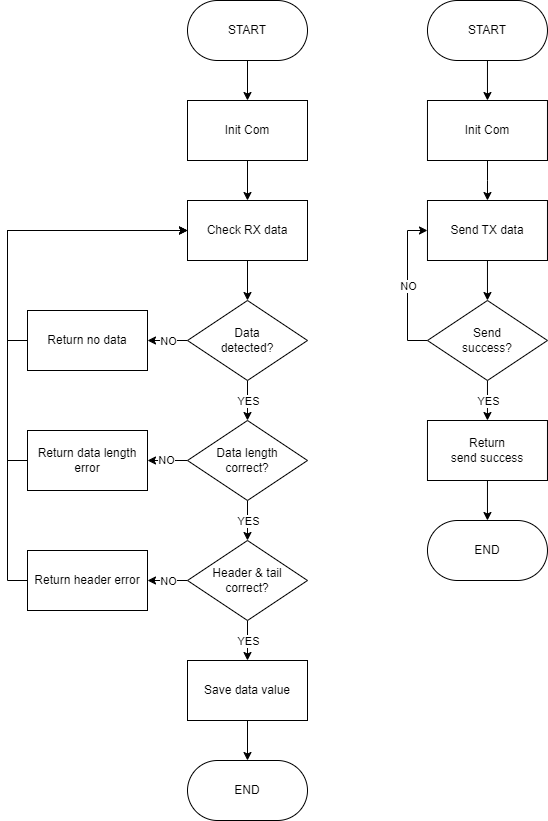

The diagram above was exported from draw.io. Its source (the exported page's mxGraphModel, read from the mxfile embedded in the PNG):
<mxGraphModel dx="1313" dy="776" grid="1" gridSize="10" guides="1" tooltips="1" connect="1" arrows="1" fold="1" page="1" pageScale="1" pageWidth="800" pageHeight="1200" math="0" shadow="0">
  <root>
    <mxCell id="0" />
    <mxCell id="1" parent="0" />
    <mxCell id="oKPK6KgSLHvTUJZ2BaCn-7" value="" style="edgeStyle=orthogonalEdgeStyle;rounded=0;orthogonalLoop=1;jettySize=auto;html=1;" edge="1" parent="1" source="oKPK6KgSLHvTUJZ2BaCn-2" target="oKPK6KgSLHvTUJZ2BaCn-6">
      <mxGeometry relative="1" as="geometry" />
    </mxCell>
    <mxCell id="oKPK6KgSLHvTUJZ2BaCn-2" value="Init Com" style="rounded=0;whiteSpace=wrap;html=1;" vertex="1" parent="1">
      <mxGeometry x="240" y="140" width="120" height="60" as="geometry" />
    </mxCell>
    <mxCell id="oKPK6KgSLHvTUJZ2BaCn-3" value="" style="edgeStyle=orthogonalEdgeStyle;rounded=0;orthogonalLoop=1;jettySize=auto;html=1;" edge="1" parent="1" source="oKPK6KgSLHvTUJZ2BaCn-4" target="oKPK6KgSLHvTUJZ2BaCn-2">
      <mxGeometry relative="1" as="geometry" />
    </mxCell>
    <mxCell id="oKPK6KgSLHvTUJZ2BaCn-4" value="START" style="rounded=1;whiteSpace=wrap;html=1;arcSize=50;" vertex="1" parent="1">
      <mxGeometry x="240" y="40" width="120" height="60" as="geometry" />
    </mxCell>
    <mxCell id="vc7Owg_q9BdIWr1LTd3s-2" value="" style="edgeStyle=orthogonalEdgeStyle;rounded=0;orthogonalLoop=1;jettySize=auto;html=1;" edge="1" parent="1" source="oKPK6KgSLHvTUJZ2BaCn-6" target="vc7Owg_q9BdIWr1LTd3s-1">
      <mxGeometry relative="1" as="geometry" />
    </mxCell>
    <mxCell id="oKPK6KgSLHvTUJZ2BaCn-6" value="Check RX data" style="rounded=0;whiteSpace=wrap;html=1;" vertex="1" parent="1">
      <mxGeometry x="240" y="240" width="120" height="60" as="geometry" />
    </mxCell>
    <mxCell id="vc7Owg_q9BdIWr1LTd3s-4" value="" style="edgeStyle=orthogonalEdgeStyle;rounded=0;orthogonalLoop=1;jettySize=auto;html=1;" edge="1" parent="1" source="vc7Owg_q9BdIWr1LTd3s-1" target="vc7Owg_q9BdIWr1LTd3s-3">
      <mxGeometry relative="1" as="geometry" />
    </mxCell>
    <mxCell id="vc7Owg_q9BdIWr1LTd3s-29" value="YES" style="edgeLabel;html=1;align=center;verticalAlign=middle;resizable=0;points=[];" vertex="1" connectable="0" parent="vc7Owg_q9BdIWr1LTd3s-4">
      <mxGeometry relative="1" as="geometry">
        <mxPoint as="offset" />
      </mxGeometry>
    </mxCell>
    <mxCell id="vc7Owg_q9BdIWr1LTd3s-20" value="" style="edgeStyle=orthogonalEdgeStyle;rounded=0;orthogonalLoop=1;jettySize=auto;html=1;" edge="1" parent="1" source="vc7Owg_q9BdIWr1LTd3s-1" target="vc7Owg_q9BdIWr1LTd3s-15">
      <mxGeometry relative="1" as="geometry" />
    </mxCell>
    <mxCell id="vc7Owg_q9BdIWr1LTd3s-27" value="NO" style="edgeLabel;html=1;align=center;verticalAlign=middle;resizable=0;points=[];" vertex="1" connectable="0" parent="vc7Owg_q9BdIWr1LTd3s-20">
      <mxGeometry relative="1" as="geometry">
        <mxPoint as="offset" />
      </mxGeometry>
    </mxCell>
    <mxCell id="vc7Owg_q9BdIWr1LTd3s-1" value="Data&lt;div&gt;detected?&lt;/div&gt;" style="rhombus;whiteSpace=wrap;html=1;" vertex="1" parent="1">
      <mxGeometry x="240" y="340" width="120" height="80" as="geometry" />
    </mxCell>
    <mxCell id="vc7Owg_q9BdIWr1LTd3s-10" value="" style="edgeStyle=orthogonalEdgeStyle;rounded=0;orthogonalLoop=1;jettySize=auto;html=1;" edge="1" parent="1" source="vc7Owg_q9BdIWr1LTd3s-3" target="vc7Owg_q9BdIWr1LTd3s-5">
      <mxGeometry relative="1" as="geometry" />
    </mxCell>
    <mxCell id="vc7Owg_q9BdIWr1LTd3s-30" value="YES" style="edgeLabel;html=1;align=center;verticalAlign=middle;resizable=0;points=[];" vertex="1" connectable="0" parent="vc7Owg_q9BdIWr1LTd3s-10">
      <mxGeometry relative="1" as="geometry">
        <mxPoint as="offset" />
      </mxGeometry>
    </mxCell>
    <mxCell id="vc7Owg_q9BdIWr1LTd3s-19" value="" style="edgeStyle=orthogonalEdgeStyle;rounded=0;orthogonalLoop=1;jettySize=auto;html=1;" edge="1" parent="1" source="vc7Owg_q9BdIWr1LTd3s-3" target="vc7Owg_q9BdIWr1LTd3s-16">
      <mxGeometry relative="1" as="geometry" />
    </mxCell>
    <mxCell id="vc7Owg_q9BdIWr1LTd3s-26" value="NO" style="edgeLabel;html=1;align=center;verticalAlign=middle;resizable=0;points=[];" vertex="1" connectable="0" parent="vc7Owg_q9BdIWr1LTd3s-19">
      <mxGeometry x="0.06" y="-1" relative="1" as="geometry">
        <mxPoint as="offset" />
      </mxGeometry>
    </mxCell>
    <mxCell id="vc7Owg_q9BdIWr1LTd3s-3" value="Data length&lt;div&gt;correct?&lt;/div&gt;" style="rhombus;whiteSpace=wrap;html=1;" vertex="1" parent="1">
      <mxGeometry x="240" y="460" width="120" height="80" as="geometry" />
    </mxCell>
    <mxCell id="vc7Owg_q9BdIWr1LTd3s-12" value="" style="edgeStyle=orthogonalEdgeStyle;rounded=0;orthogonalLoop=1;jettySize=auto;html=1;" edge="1" parent="1" source="vc7Owg_q9BdIWr1LTd3s-5" target="vc7Owg_q9BdIWr1LTd3s-11">
      <mxGeometry relative="1" as="geometry" />
    </mxCell>
    <mxCell id="vc7Owg_q9BdIWr1LTd3s-31" value="YES" style="edgeLabel;html=1;align=center;verticalAlign=middle;resizable=0;points=[];" vertex="1" connectable="0" parent="vc7Owg_q9BdIWr1LTd3s-12">
      <mxGeometry relative="1" as="geometry">
        <mxPoint as="offset" />
      </mxGeometry>
    </mxCell>
    <mxCell id="vc7Owg_q9BdIWr1LTd3s-18" value="" style="edgeStyle=orthogonalEdgeStyle;rounded=0;orthogonalLoop=1;jettySize=auto;html=1;" edge="1" parent="1" source="vc7Owg_q9BdIWr1LTd3s-5" target="vc7Owg_q9BdIWr1LTd3s-17">
      <mxGeometry relative="1" as="geometry" />
    </mxCell>
    <mxCell id="vc7Owg_q9BdIWr1LTd3s-28" value="NO" style="edgeLabel;html=1;align=center;verticalAlign=middle;resizable=0;points=[];" vertex="1" connectable="0" parent="vc7Owg_q9BdIWr1LTd3s-18">
      <mxGeometry relative="1" as="geometry">
        <mxPoint as="offset" />
      </mxGeometry>
    </mxCell>
    <mxCell id="vc7Owg_q9BdIWr1LTd3s-5" value="Header &amp;amp; tail&lt;div&gt;correct?&lt;/div&gt;" style="rhombus;whiteSpace=wrap;html=1;" vertex="1" parent="1">
      <mxGeometry x="240" y="580" width="120" height="80" as="geometry" />
    </mxCell>
    <mxCell id="vc7Owg_q9BdIWr1LTd3s-14" value="" style="edgeStyle=orthogonalEdgeStyle;rounded=0;orthogonalLoop=1;jettySize=auto;html=1;" edge="1" parent="1" source="vc7Owg_q9BdIWr1LTd3s-11" target="vc7Owg_q9BdIWr1LTd3s-13">
      <mxGeometry relative="1" as="geometry" />
    </mxCell>
    <mxCell id="vc7Owg_q9BdIWr1LTd3s-11" value="Save data value" style="rounded=0;whiteSpace=wrap;html=1;" vertex="1" parent="1">
      <mxGeometry x="240" y="700" width="120" height="60" as="geometry" />
    </mxCell>
    <mxCell id="vc7Owg_q9BdIWr1LTd3s-13" value="END" style="rounded=1;whiteSpace=wrap;html=1;arcSize=50;" vertex="1" parent="1">
      <mxGeometry x="240" y="800" width="120" height="60" as="geometry" />
    </mxCell>
    <mxCell id="vc7Owg_q9BdIWr1LTd3s-22" style="edgeStyle=orthogonalEdgeStyle;rounded=0;orthogonalLoop=1;jettySize=auto;html=1;exitX=0;exitY=0.5;exitDx=0;exitDy=0;entryX=0;entryY=0.5;entryDx=0;entryDy=0;" edge="1" parent="1" source="vc7Owg_q9BdIWr1LTd3s-15" target="oKPK6KgSLHvTUJZ2BaCn-6">
      <mxGeometry relative="1" as="geometry" />
    </mxCell>
    <mxCell id="vc7Owg_q9BdIWr1LTd3s-15" value="Return no data" style="rounded=0;whiteSpace=wrap;html=1;" vertex="1" parent="1">
      <mxGeometry x="80" y="350" width="120" height="60" as="geometry" />
    </mxCell>
    <mxCell id="vc7Owg_q9BdIWr1LTd3s-23" style="edgeStyle=orthogonalEdgeStyle;rounded=0;orthogonalLoop=1;jettySize=auto;html=1;exitX=0;exitY=0.5;exitDx=0;exitDy=0;entryX=0;entryY=0.5;entryDx=0;entryDy=0;" edge="1" parent="1" source="vc7Owg_q9BdIWr1LTd3s-16" target="oKPK6KgSLHvTUJZ2BaCn-6">
      <mxGeometry relative="1" as="geometry" />
    </mxCell>
    <mxCell id="vc7Owg_q9BdIWr1LTd3s-16" value="Return data length error" style="rounded=0;whiteSpace=wrap;html=1;" vertex="1" parent="1">
      <mxGeometry x="80" y="470" width="120" height="60" as="geometry" />
    </mxCell>
    <mxCell id="vc7Owg_q9BdIWr1LTd3s-24" style="edgeStyle=orthogonalEdgeStyle;rounded=0;orthogonalLoop=1;jettySize=auto;html=1;exitX=0;exitY=0.5;exitDx=0;exitDy=0;entryX=0;entryY=0.5;entryDx=0;entryDy=0;" edge="1" parent="1" source="vc7Owg_q9BdIWr1LTd3s-17" target="oKPK6KgSLHvTUJZ2BaCn-6">
      <mxGeometry relative="1" as="geometry" />
    </mxCell>
    <mxCell id="vc7Owg_q9BdIWr1LTd3s-17" value="Return header error" style="rounded=0;whiteSpace=wrap;html=1;" vertex="1" parent="1">
      <mxGeometry x="80" y="590" width="120" height="60" as="geometry" />
    </mxCell>
    <mxCell id="vc7Owg_q9BdIWr1LTd3s-32" value="" style="edgeStyle=orthogonalEdgeStyle;rounded=0;orthogonalLoop=1;jettySize=auto;html=1;" edge="1" parent="1" source="vc7Owg_q9BdIWr1LTd3s-33">
      <mxGeometry relative="1" as="geometry">
        <mxPoint x="539.9699999999999" y="240" as="targetPoint" />
      </mxGeometry>
    </mxCell>
    <mxCell id="vc7Owg_q9BdIWr1LTd3s-33" value="Init Com" style="rounded=0;whiteSpace=wrap;html=1;" vertex="1" parent="1">
      <mxGeometry x="479.97" y="140" width="120" height="60" as="geometry" />
    </mxCell>
    <mxCell id="vc7Owg_q9BdIWr1LTd3s-34" value="" style="edgeStyle=orthogonalEdgeStyle;rounded=0;orthogonalLoop=1;jettySize=auto;html=1;" edge="1" parent="1" source="vc7Owg_q9BdIWr1LTd3s-35" target="vc7Owg_q9BdIWr1LTd3s-33">
      <mxGeometry relative="1" as="geometry" />
    </mxCell>
    <mxCell id="vc7Owg_q9BdIWr1LTd3s-35" value="START" style="rounded=1;whiteSpace=wrap;html=1;arcSize=50;" vertex="1" parent="1">
      <mxGeometry x="479.97" y="40" width="120" height="60" as="geometry" />
    </mxCell>
    <mxCell id="vc7Owg_q9BdIWr1LTd3s-64" value="" style="edgeStyle=orthogonalEdgeStyle;rounded=0;orthogonalLoop=1;jettySize=auto;html=1;" edge="1" parent="1" source="vc7Owg_q9BdIWr1LTd3s-62" target="vc7Owg_q9BdIWr1LTd3s-63">
      <mxGeometry relative="1" as="geometry" />
    </mxCell>
    <mxCell id="vc7Owg_q9BdIWr1LTd3s-62" value="Send TX data" style="rounded=0;whiteSpace=wrap;html=1;" vertex="1" parent="1">
      <mxGeometry x="479.97" y="240" width="120" height="60" as="geometry" />
    </mxCell>
    <mxCell id="vc7Owg_q9BdIWr1LTd3s-65" style="edgeStyle=orthogonalEdgeStyle;rounded=0;orthogonalLoop=1;jettySize=auto;html=1;exitX=0;exitY=0.5;exitDx=0;exitDy=0;entryX=0;entryY=0.5;entryDx=0;entryDy=0;" edge="1" parent="1" source="vc7Owg_q9BdIWr1LTd3s-63" target="vc7Owg_q9BdIWr1LTd3s-62">
      <mxGeometry relative="1" as="geometry" />
    </mxCell>
    <mxCell id="vc7Owg_q9BdIWr1LTd3s-70" value="NO" style="edgeLabel;html=1;align=center;verticalAlign=middle;resizable=0;points=[];" vertex="1" connectable="0" parent="vc7Owg_q9BdIWr1LTd3s-65">
      <mxGeometry relative="1" as="geometry">
        <mxPoint as="offset" />
      </mxGeometry>
    </mxCell>
    <mxCell id="vc7Owg_q9BdIWr1LTd3s-67" value="" style="edgeStyle=orthogonalEdgeStyle;rounded=0;orthogonalLoop=1;jettySize=auto;html=1;" edge="1" parent="1" source="vc7Owg_q9BdIWr1LTd3s-63" target="vc7Owg_q9BdIWr1LTd3s-66">
      <mxGeometry relative="1" as="geometry" />
    </mxCell>
    <mxCell id="vc7Owg_q9BdIWr1LTd3s-71" value="YES" style="edgeLabel;html=1;align=center;verticalAlign=middle;resizable=0;points=[];" vertex="1" connectable="0" parent="vc7Owg_q9BdIWr1LTd3s-67">
      <mxGeometry relative="1" as="geometry">
        <mxPoint as="offset" />
      </mxGeometry>
    </mxCell>
    <mxCell id="vc7Owg_q9BdIWr1LTd3s-63" value="Send&lt;div&gt;success?&lt;/div&gt;" style="rhombus;whiteSpace=wrap;html=1;" vertex="1" parent="1">
      <mxGeometry x="479.97" y="340" width="120" height="80" as="geometry" />
    </mxCell>
    <mxCell id="vc7Owg_q9BdIWr1LTd3s-69" value="" style="edgeStyle=orthogonalEdgeStyle;rounded=0;orthogonalLoop=1;jettySize=auto;html=1;" edge="1" parent="1" source="vc7Owg_q9BdIWr1LTd3s-66" target="vc7Owg_q9BdIWr1LTd3s-68">
      <mxGeometry relative="1" as="geometry" />
    </mxCell>
    <mxCell id="vc7Owg_q9BdIWr1LTd3s-66" value="Return&lt;div&gt;send success&lt;/div&gt;" style="rounded=0;whiteSpace=wrap;html=1;" vertex="1" parent="1">
      <mxGeometry x="479.97" y="460" width="120" height="60" as="geometry" />
    </mxCell>
    <mxCell id="vc7Owg_q9BdIWr1LTd3s-68" value="END" style="rounded=1;whiteSpace=wrap;html=1;arcSize=50;" vertex="1" parent="1">
      <mxGeometry x="479.97" y="560" width="120" height="60" as="geometry" />
    </mxCell>
  </root>
</mxGraphModel>